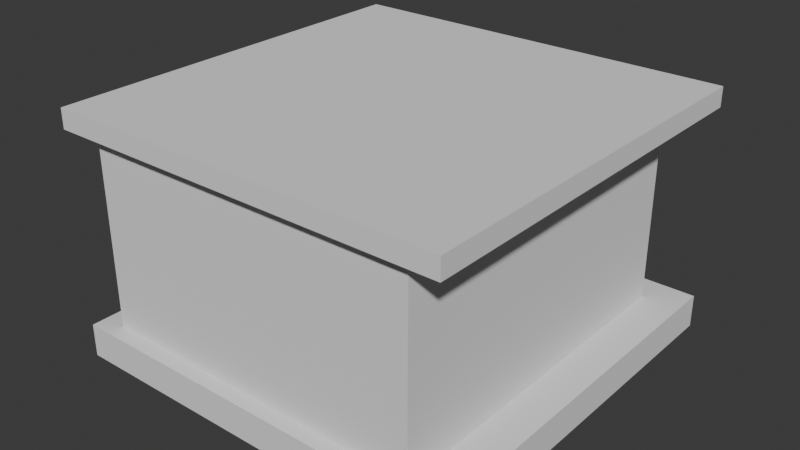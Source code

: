 # Source: room.blend  (saved by Blender 4.2.66; exported with 4.5.12 LTS)
import bpy
from mathutils import Matrix  # noqa: F401  (used for matrix-valued properties, if any)

bpy.ops.wm.read_factory_settings(use_empty=True)
scene = bpy.context.scene
scene.name = 'Scene'

# ---- collections
col_collection = bpy.data.collections.new('Collection'); scene.collection.children.link(col_collection)

# ---- world
world_world = bpy.data.worlds.new('World'); scene.world = world_world
world_world.use_nodes = True; world_world.node_tree.nodes.clear()
_N = world_world.node_tree.nodes; _L = world_world.node_tree.links
n0 = _N.new('ShaderNodeOutputWorld'); n0.name = 'World Output'; n0.location = (300, 300)
n1 = _N.new('ShaderNodeBackground'); n1.name = 'Background'; n1.location = (10, 300)
n1.inputs[0].default_value = (0.05088, 0.05088, 0.05088, 1.0)
_L.new(n1.outputs[0], n0.inputs[0])
n0.is_active_output = True
world_world.color = (0.05088, 0.05088, 0.05088)
world_world.sun_shadow_jitter_overblur = 0.0

# ---- meshes
me_plane_002 = bpy.data.meshes.new('Plane.002')
me_plane_002.from_pydata([(1.0, 0.6106, 0.1346), (-4.632, 0.6106, 0.1346), (1.0, -0.6106, 0.1346), (-4.632, -0.6106, 0.1346), (1.0, -0.4071, 0.383), (1.0, -0.2035, 0.4911), (1.0, 0.0, 0.517), (1.0, 0.2035, 0.4911), (1.0, 0.4071, 0.383), (-4.632, 0.4071, 0.383), (-4.632, 0.2035, 0.4911), (-4.632, 0.0, 0.517), (-4.632, -0.2035, 0.4911), (-4.632, -0.4071, 0.383), (1.0, 1.832, 0.1346), (-4.632, 1.832, 0.1346), (1.0, 0.8141, 0.383), (1.0, 1.018, 0.4911), (1.0, 1.221, 0.517), (1.0, 1.425, 0.4911), (1.0, 1.628, 0.383), (-4.632, 1.628, 0.383), (-4.632, 1.425, 0.4911), (-4.632, 1.221, 0.517), (-4.632, 1.018, 0.4911), (-4.632, 0.8141, 0.383), (1.0, 3.053, 0.1346), (-4.632, 3.053, 0.1346), (1.0, 2.035, 0.383), (1.0, 2.239, 0.4911), (1.0, 2.442, 0.517), (1.0, 2.646, 0.4911), (1.0, 2.849, 0.383), (-4.632, 2.849, 0.383), (-4.632, 2.646, 0.4911), (-4.632, 2.442, 0.517), (-4.632, 2.239, 0.4911), (-4.632, 2.035, 0.383), (1.0, 4.274, 0.1346), (-4.632, 4.274, 0.1346), (1.0, 3.256, 0.383), (1.0, 3.46, 0.4911), (1.0, 3.663, 0.517), (1.0, 3.867, 0.4911), (1.0, 4.071, 0.383), (-4.632, 4.071, 0.383), (-4.632, 3.867, 0.4911), (-4.632, 3.663, 0.517), (-4.632, 3.46, 0.4911), (-4.632, 3.256, 0.383), (1.0, 5.495, 0.1346), (-4.632, 5.495, 0.1346), (1.0, 4.478, 0.383), (1.0, 4.681, 0.4911), (1.0, 4.885, 0.517), (1.0, 5.088, 0.4911), (1.0, 5.292, 0.383), (-4.632, 5.292, 0.383), (-4.632, 5.088, 0.4911), (-4.632, 4.885, 0.517), (-4.632, 4.681, 0.4911), (-4.632, 4.478, 0.383), (1.0, 6.716, 0.1346), (-4.632, 6.716, 0.1346), (1.0, 5.699, 0.383), (1.0, 5.902, 0.4911), (1.0, 6.106, 0.517), (1.0, 6.309, 0.4911), (1.0, 6.513, 0.383), (-4.632, 6.513, 0.383), (-4.632, 6.309, 0.4911), (-4.632, 6.106, 0.517), (-4.632, 5.902, 0.4911), (-4.632, 5.699, 0.383), (1.0, 7.938, 0.1346), (-4.632, 7.938, 0.1346), (1.0, 6.92, 0.383), (1.0, 7.123, 0.4911), (1.0, 7.327, 0.517), (1.0, 7.53, 0.4911), (1.0, 7.734, 0.383), (-4.632, 7.734, 0.383), (-4.632, 7.53, 0.4911), (-4.632, 7.327, 0.517), (-4.632, 7.123, 0.4911), (-4.632, 6.92, 0.383), (1.0, 9.159, 0.1346), (-4.632, 9.159, 0.1346), (1.0, 8.141, 0.383), (1.0, 8.345, 0.4911), (1.0, 8.548, 0.517), (1.0, 8.752, 0.4911), (1.0, 8.955, 0.383), (-4.632, 8.955, 0.383), (-4.632, 8.752, 0.4911), (-4.632, 8.548, 0.517), (-4.632, 8.345, 0.4911), (-4.632, 8.141, 0.383), (1.0, -0.6106, 9.429), (-4.632, -0.6106, 9.429), (1.0, 9.159, 9.429), (-4.632, 9.159, 9.429)], [], [(9, 8, 0, 1), (3, 2, 4, 13), (13, 4, 5, 12), (12, 5, 6, 11), (11, 6, 7, 10), (10, 7, 8, 9), (21, 20, 14, 15), (1, 0, 16, 25), (25, 16, 17, 24), (24, 17, 18, 23), (23, 18, 19, 22), (22, 19, 20, 21), (33, 32, 26, 27), (15, 14, 28, 37), (37, 28, 29, 36), (36, 29, 30, 35), (35, 30, 31, 34), (34, 31, 32, 33), (45, 44, 38, 39), (27, 26, 40, 49), (49, 40, 41, 48), (48, 41, 42, 47), (47, 42, 43, 46), (46, 43, 44, 45), (57, 56, 50, 51), (39, 38, 52, 61), (61, 52, 53, 60), (60, 53, 54, 59), (59, 54, 55, 58), (58, 55, 56, 57), (69, 68, 62, 63), (51, 50, 64, 73), (73, 64, 65, 72), (72, 65, 66, 71), (71, 66, 67, 70), (70, 67, 68, 69), (81, 80, 74, 75), (63, 62, 76, 85), (85, 76, 77, 84), (84, 77, 78, 83), (83, 78, 79, 82), (82, 79, 80, 81), (93, 92, 86, 87), (75, 74, 88, 97), (97, 88, 89, 96), (96, 89, 90, 95), (95, 90, 91, 94), (94, 91, 92, 93), (87, 86, 100, 101), (2, 3, 99, 98), (99, 101, 100, 98)])
me_plane_002.polygons.foreach_set('use_smooth', [1, 1, 1, 1, 1, 1, 1, 1, 1, 1, 1, 1, 1, 1, 1, 1, 1, 1, 1, 1, 1, 1, 1, 1, 1, 1, 1, 1, 1, 1, 1, 1, 1, 1, 1, 1, 1, 1, 1, 1, 1, 1, 1, 1, 1, 1, 1, 1, 0, 0, 0])
_uv = me_plane_002.uv_layers.new(name='UVMap')
_uv.uv.foreach_set('vector', [1.133, 0.4913, 1.401, 0.4913, 1.401, 0.5031, 1.133, 0.5031, 1.401, 0.5975, 1.133, 0.5975, 1.133, 0.5857, 1.401, 0.5857, 0.8653, 0.483, 1.133, 0.483, 1.133, 0.4917, 0.8653, 0.4917, 0.8653, 0.4917, 1.133, 0.4917, 1.133, 0.501, 0.8653, 0.501, 0.8653, 0.501, 1.133, 0.501, 1.133, 0.5108, 0.8653, 0.5108, 0.8653, 0.5108, 1.133, 0.5108, 1.133, 0.5212, 0.8653, 0.5212, 1.133, 0.4795, 1.401, 0.4795, 1.401, 0.4913, 1.133, 0.4913, 1.401, 0.5857, 1.133, 0.5857, 1.133, 0.5739, 1.401, 0.5739, 0.8653, 0.4066, 1.133, 0.4066, 1.133, 0.4153, 0.8653, 0.4153, 0.8653, 0.4153, 1.133, 0.4153, 1.133, 0.4246, 0.8653, 0.4246, 0.8653, 0.4246, 1.133, 0.4246, 1.133, 0.4344, 0.8653, 0.4344, 0.8653, 0.4344, 1.133, 0.4344, 1.133, 0.4448, 0.8653, 0.4448, 1.133, 0.4677, 1.401, 0.4677, 1.401, 0.4795, 1.133, 0.4795, 1.401, 0.5739, 1.133, 0.5739, 1.133, 0.5621, 1.401, 0.5621, 0.4008, 0.4025, 0.6686, 0.4025, 0.6686, 0.4112, 0.4008, 0.4112, 0.4008, 0.4112, 0.6686, 0.4112, 0.6686, 0.4205, 0.4008, 0.4205, 0.4008, 0.4205, 0.6686, 0.4205, 0.6686, 0.4303, 0.4008, 0.4303, 0.4008, 0.4303, 0.6686, 0.4303, 0.6686, 0.4407, 0.4008, 0.4407, 1.133, 0.4559, 1.401, 0.4559, 1.401, 0.4677, 1.133, 0.4677, 1.401, 0.5621, 1.133, 0.5621, 1.133, 0.5503, 1.401, 0.5503, 0.4008, 0.4788, 0.6686, 0.4788, 0.6686, 0.4876, 0.4008, 0.4876, 0.4008, 0.4876, 0.6686, 0.4876, 0.6686, 0.4969, 0.4008, 0.4969, 0.4008, 0.4969, 0.6686, 0.4969, 0.6686, 0.5067, 0.4008, 0.5067, 0.4008, 0.5067, 0.6686, 0.5067, 0.6686, 0.517, 0.4008, 0.517, 1.133, 0.4441, 1.401, 0.4441, 1.401, 0.4559, 1.133, 0.4559, 1.401, 0.5503, 1.133, 0.5503, 1.133, 0.5385, 1.401, 0.5385, 0.8653, 0.5593, 1.133, 0.5593, 1.133, 0.5681, 0.8653, 0.5681, 0.8653, 0.5681, 1.133, 0.5681, 1.133, 0.5774, 0.8653, 0.5774, 0.8653, 0.5774, 1.133, 0.5774, 1.133, 0.5872, 0.8653, 0.5872, 0.8653, 0.5872, 1.133, 0.5872, 1.133, 0.5975, 0.8653, 0.5975, 1.133, 0.4323, 1.401, 0.4323, 1.401, 0.4441, 1.133, 0.4441, 1.401, 0.5385, 1.133, 0.5385, 1.133, 0.5267, 1.401, 0.5267, 0.8653, 0.4448, 1.133, 0.4448, 1.133, 0.4535, 0.8653, 0.4535, 0.8653, 0.4535, 1.133, 0.4535, 1.133, 0.4628, 0.8653, 0.4628, 0.8653, 0.4628, 1.133, 0.4628, 1.133, 0.4726, 0.8653, 0.4726, 0.8653, 0.4726, 1.133, 0.4726, 1.133, 0.483, 0.8653, 0.483, 1.133, 0.4205, 1.401, 0.4205, 1.401, 0.4323, 1.133, 0.4323, 1.401, 0.5267, 1.133, 0.5267, 1.133, 0.5149, 1.401, 0.5149, 0.4008, 0.4407, 0.6686, 0.4407, 0.6686, 0.4494, 0.4008, 0.4494, 0.4008, 0.4494, 0.6686, 0.4494, 0.6686, 0.4587, 0.4008, 0.4587, 0.4008, 0.4587, 0.6686, 0.4587, 0.6686, 0.4685, 0.4008, 0.4685, 0.4008, 0.4685, 0.6686, 0.4685, 0.6686, 0.4788, 0.4008, 0.4788, 1.133, 0.4086, 1.401, 0.4086, 1.401, 0.4205, 1.133, 0.4205, 1.401, 0.5149, 1.133, 0.5149, 1.133, 0.5031, 1.401, 0.5031, 0.8653, 0.5212, 1.133, 0.5212, 1.133, 0.5299, 0.8653, 0.5299, 0.8653, 0.5299, 1.133, 0.5299, 1.133, 0.5392, 0.8653, 0.5392, 0.8653, 0.5392, 1.133, 0.5392, 1.133, 0.549, 0.8653, 0.549, 0.8653, 0.549, 1.133, 0.549, 1.133, 0.5593, 0.8653, 0.5593, 0.8033, 0.9064, 0.5355, 0.9064, 0.5355, 0.4645, 0.8033, 0.4645, 0.5355, 0.9064, 0.2678, 0.9064, 0.2678, 0.4645, 0.5355, 0.4645, 0.2678, 0.4645, 0.2678, 0.929, 5.668e-09, 0.929, 5.668e-09, 0.4645])
me_plane_002.update()
me_plane_003 = bpy.data.meshes.new('Plane.003')
me_plane_003.from_pydata([(-1.0, -1.0, 0.0), (1.0, -1.0, 0.0), (-1.0, 1.0, 0.0), (1.0, 1.0, 0.0), (-1.0, -1.0, 0.9642), (1.0, -1.0, 0.9642), (-1.0, 1.0, 0.9642), (1.0, 1.0, 0.9642), (-1.0, -1.0, 1.062), (-1.0, 1.0, 1.062), (1.0, -1.0, 1.062), (1.0, 1.0, 1.062), (-1.0, 1.0, -0.1654), (-1.0, -1.0, -0.1654), (1.0, -1.0, -0.1654), (1.0, 1.0, -0.1654)], [], [(0, 1, 3, 2), (4, 6, 7, 5), (8, 10, 11, 9), (7, 11, 10, 5), (4, 8, 9, 6), (6, 9, 11, 7), (5, 10, 8, 4), (13, 12, 15, 14), (1, 14, 15, 3), (2, 12, 13, 0), (3, 15, 12, 2), (0, 13, 14, 1)])
_uv = me_plane_003.uv_layers.new(name='UVMap')
_uv.uv.foreach_set('vector', [0.0, 0.0, 1.0, 0.0, 1.0, 1.0, 0.0, 1.0, 0.0, 0.0, 0.0, 1.0, 1.0, 1.0, 1.0, 0.0, 0.0, 0.0, 1.0, 0.0, 1.0, 1.0, 0.0, 1.0, 1.0, 1.0, 1.0, 1.0, 1.0, 0.0, 1.0, 0.0, 0.0, 0.0, 0.0, 0.0, 0.0, 1.0, 0.0, 1.0, 0.0, 1.0, 0.0, 1.0, 1.0, 1.0, 1.0, 1.0, 1.0, 0.0, 1.0, 0.0, 0.0, 0.0, 0.0, 0.0, 0.0, 0.0, 0.0, 1.0, 1.0, 1.0, 1.0, 0.0, 1.0, 0.0, 1.0, 0.0, 1.0, 1.0, 1.0, 1.0, 0.0, 1.0, 0.0, 1.0, 0.0, 0.0, 0.0, 0.0, 1.0, 1.0, 1.0, 1.0, 0.0, 1.0, 0.0, 1.0, 0.0, 0.0, 0.0, 0.0, 1.0, 0.0, 1.0, 0.0])
me_plane_003.update()

# ---- objects
ob_plane = bpy.data.objects.new('Plane', me_plane_002)
ob_plane_001 = bpy.data.objects.new('Plane.001', me_plane_003)

# ---- transforms, parenting, visibility, modifiers, constraints
ob_plane.location = (0.0, 0.0, 0.0)
ob_plane.rotation_euler = (-0.0, 1.571, 0.0)
_m = ob_plane.modifiers.new('Solidify', 'SOLIDIFY')
_m.thickness = 0.1
ob_plane_001.location = (4.971, 4.513, -0.9122)
ob_plane_001.scale = (5.6, 5.6, 5.6)

# ---- collection membership
col_collection.objects.link(ob_plane)
col_collection.objects.link(ob_plane_001)

# ---- scene / render settings (as saved in the file)
scene.frame_start = 1; scene.frame_end = 250; scene.frame_set(1)
scene.render.engine = 'BLENDER_EEVEE_NEXT'
bpy.context.view_layer.update()

# ---- added for rendering (the .blend has no active camera and no usable light): camera, sun
cam_auto = bpy.data.cameras.new('AutoCamera')
cam_auto.lens = 50.0
cam_auto.sensor_width = 36.0
cam_auto.clip_end = 1000.0
ob_auto_camera = bpy.data.objects.new('AutoCamera', cam_auto)
scene.collection.objects.link(ob_auto_camera)
ob_auto_camera.location = (20.9451, -14.6568, 14.3781)
ob_auto_camera.rotation_euler = (1.09748, -7.21219e-08, 0.694738)
scene.camera = ob_auto_camera
light_auto_sun = bpy.data.lights.new('AutoSun', 'SUN')
light_auto_sun.energy = 3.0
light_auto_sun.angle = 0.0523599
ob_auto_sun = bpy.data.objects.new('AutoSun', light_auto_sun)
scene.collection.objects.link(ob_auto_sun)
ob_auto_sun.rotation_euler = (0.872665, 0.174533, 0.523599)
bpy.context.view_layer.update()
